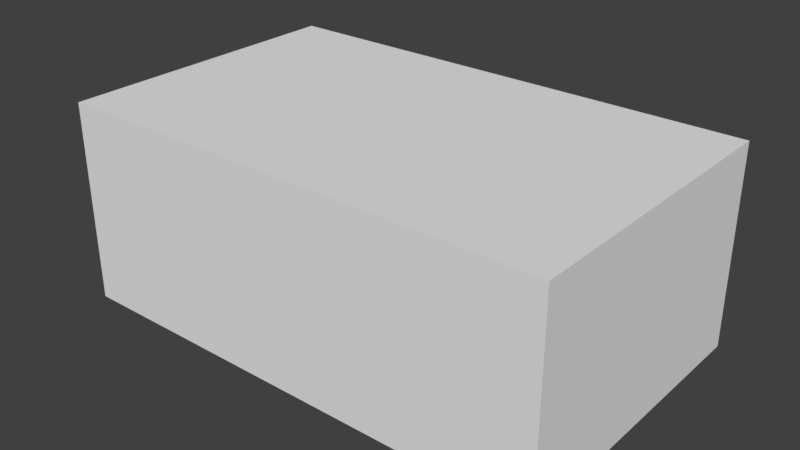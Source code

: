 # Source: RoomBox.blend  (saved by Blender 2.79.0; exported with 4.5.12 LTS)
import bpy
from mathutils import Matrix  # noqa: F401  (used for matrix-valued properties, if any)

bpy.ops.wm.read_factory_settings(use_empty=True)
scene = bpy.context.scene
scene.name = 'Scene'

# ---- collections
col_collection_1 = bpy.data.collections.new('Collection 1'); scene.collection.children.link(col_collection_1)

# ---- world
world_world = bpy.data.worlds.new('World'); scene.world = world_world
world_world.color = (0.05088, 0.05088, 0.05088)
world_world.use_sun_shadow = False
world_world.sun_shadow_jitter_overblur = 0.0
world_world.cycles.sampling_method = 'MANUAL'

# ---- meshes
me_cube_001 = bpy.data.meshes.new('Cube.001')
me_cube_001.from_pydata([(-6.289, -3.789, -0.2887), (-6.289, -3.789, 4.789), (-6.289, 3.789, -0.2887), (-6.289, 3.789, 4.789), (6.289, -3.789, -0.2887), (6.289, -3.789, 4.789), (6.289, 3.789, -0.2887), (6.289, 3.789, 4.789), (-6.0, -3.5, 0.0), (-6.0, -3.5, 4.5), (-6.0, 3.5, 0.0), (-6.0, 3.5, 4.5), (6.0, -3.5, 0.0), (6.0, -3.5, 4.5), (6.0, 3.5, 0.0), (6.0, 3.5, 4.5)], [], [(0, 1, 3, 2), (2, 3, 7, 6), (6, 7, 5, 4), (4, 5, 1, 0), (2, 6, 4, 0), (7, 3, 1, 5), (8, 10, 11, 9), (10, 14, 15, 11), (14, 12, 13, 15), (12, 8, 9, 13), (10, 8, 12, 14), (15, 13, 9, 11)])
me_cube_001.use_remesh_preserve_volume = False
me_cube_001.use_remesh_preserve_attributes = False
me_cube_001.use_mirror_vertex_groups = False
me_cube_001.update()
me_cube = bpy.data.meshes.new('Cube')
me_cube.from_pydata([(-6.0, -3.5, 0.0), (-6.0, -3.5, 4.5), (-6.0, 3.5, 0.0), (-6.0, 3.5, 4.5), (6.0, -3.5, 0.0), (6.0, -3.5, 4.5), (6.0, 3.5, 0.0), (6.0, 3.5, 4.5)], [], [(0, 1, 3, 2), (2, 3, 7, 6), (6, 7, 5, 4), (4, 5, 1, 0), (2, 6, 4, 0), (7, 3, 1, 5)])
me_cube.use_remesh_preserve_volume = False
me_cube.use_remesh_preserve_attributes = False
me_cube.use_mirror_vertex_groups = False
me_cube.update()

# ---- objects
ob_cube_001 = bpy.data.objects.new('Cube.001', me_cube_001)
ob_cube = bpy.data.objects.new('Cube', me_cube)

# ---- transforms, parenting, visibility, modifiers, constraints
ob_cube_001.location = (0.0, 0.0, 0.0)
ob_cube_001.lineart.crease_threshold = 0.0
ob_cube.location = (0.0, 0.0, 0.0)
ob_cube.hide_viewport = True
ob_cube.lineart.crease_threshold = 0.0

# ---- collection membership
col_collection_1.objects.link(ob_cube_001)
col_collection_1.objects.link(ob_cube)

# ---- scene / render settings (as saved in the file)
scene.frame_start = 1; scene.frame_end = 50; scene.frame_set(0)
scene.render.engine = 'BLENDER_EEVEE_NEXT'
scene.render.resolution_percentage = 50
scene.render.dither_intensity = 0.0
scene.cycles.use_denoising = False
scene.cycles.samples = 128
scene.cycles.sampling_pattern = 'TABULATED_SOBOL'
scene.cycles.use_adaptive_sampling = False
scene.cycles.use_light_tree = False
scene.cycles.blur_glossy = 0.0
scene.cycles.sample_clamp_indirect = 0.0
scene.view_settings.view_transform = 'Standard'
bpy.context.view_layer.update()

# ---- added for rendering (the .blend has no active camera and no usable light): camera, sun
cam_auto = bpy.data.cameras.new('AutoCamera')
cam_auto.lens = 50.0
cam_auto.sensor_width = 36.0
cam_auto.clip_end = 1000.0
ob_auto_camera = bpy.data.objects.new('AutoCamera', cam_auto)
scene.collection.objects.link(ob_auto_camera)
ob_auto_camera.location = (14.3748, -17.2498, 13.7499)
ob_auto_camera.rotation_euler = (1.09748, -7.21219e-08, 0.694738)
scene.camera = ob_auto_camera
light_auto_sun = bpy.data.lights.new('AutoSun', 'SUN')
light_auto_sun.energy = 3.0
light_auto_sun.angle = 0.0523599
ob_auto_sun = bpy.data.objects.new('AutoSun', light_auto_sun)
scene.collection.objects.link(ob_auto_sun)
ob_auto_sun.rotation_euler = (0.872665, 0.174533, 0.523599)
bpy.context.view_layer.update()
